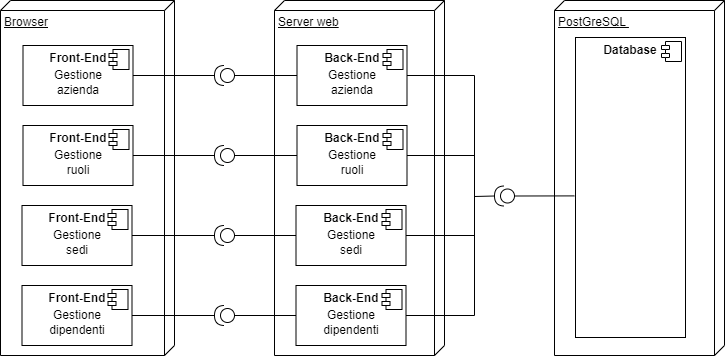

The diagram above was exported from draw.io. Its source (the exported page's mxGraphModel, read from the mxfile embedded in the PNG):
<mxGraphModel dx="1422" dy="702" grid="1" gridSize="10" guides="1" tooltips="1" connect="1" arrows="1" fold="1" page="1" pageScale="1" pageWidth="827" pageHeight="1169" math="0" shadow="0">
  <root>
    <mxCell id="0" />
    <mxCell id="1" parent="0" />
    <mxCell id="MKxSF9DpVe8pNDBhJ1ep-2" value="Browser" style="verticalAlign=top;align=left;spacingTop=8;spacingLeft=2;spacingRight=12;shape=cube;size=10;direction=south;fontStyle=4;html=1;" vertex="1" parent="1">
      <mxGeometry x="36" y="40" width="174" height="355" as="geometry" />
    </mxCell>
    <mxCell id="MKxSF9DpVe8pNDBhJ1ep-3" value="&lt;p style=&quot;margin: 0px ; margin-top: 6px ; text-align: center&quot;&gt;&lt;b&gt;Front-End&lt;/b&gt;&lt;/p&gt;" style="align=left;overflow=fill;html=1;dropTarget=0;" vertex="1" parent="1">
      <mxGeometry x="58.5" y="85" width="110" height="60" as="geometry" />
    </mxCell>
    <mxCell id="MKxSF9DpVe8pNDBhJ1ep-4" value="" style="shape=component;jettyWidth=8;jettyHeight=4;" vertex="1" parent="MKxSF9DpVe8pNDBhJ1ep-3">
      <mxGeometry x="1" width="20" height="20" relative="1" as="geometry">
        <mxPoint x="-24" y="4" as="offset" />
      </mxGeometry>
    </mxCell>
    <mxCell id="MKxSF9DpVe8pNDBhJ1ep-5" value="&lt;p style=&quot;margin: 0px ; margin-top: 6px ; text-align: center&quot;&gt;&lt;b&gt;Front-End&lt;/b&gt;&lt;/p&gt;" style="align=left;overflow=fill;html=1;dropTarget=0;" vertex="1" parent="1">
      <mxGeometry x="58.5" y="165" width="110" height="60" as="geometry" />
    </mxCell>
    <mxCell id="MKxSF9DpVe8pNDBhJ1ep-6" value="" style="shape=component;jettyWidth=8;jettyHeight=4;" vertex="1" parent="MKxSF9DpVe8pNDBhJ1ep-5">
      <mxGeometry x="1" width="20" height="20" relative="1" as="geometry">
        <mxPoint x="-24" y="4" as="offset" />
      </mxGeometry>
    </mxCell>
    <mxCell id="MKxSF9DpVe8pNDBhJ1ep-7" value="&lt;p style=&quot;margin: 0px ; margin-top: 6px ; text-align: center&quot;&gt;&lt;b&gt;Front-End&lt;/b&gt;&lt;/p&gt;" style="align=left;overflow=fill;html=1;dropTarget=0;" vertex="1" parent="1">
      <mxGeometry x="57.5" y="245" width="110" height="60" as="geometry" />
    </mxCell>
    <mxCell id="MKxSF9DpVe8pNDBhJ1ep-8" value="" style="shape=component;jettyWidth=8;jettyHeight=4;" vertex="1" parent="MKxSF9DpVe8pNDBhJ1ep-7">
      <mxGeometry x="1" width="20" height="20" relative="1" as="geometry">
        <mxPoint x="-24" y="4" as="offset" />
      </mxGeometry>
    </mxCell>
    <mxCell id="MKxSF9DpVe8pNDBhJ1ep-9" value="&lt;p style=&quot;margin: 0px ; margin-top: 6px ; text-align: center&quot;&gt;&lt;b&gt;Front-End&lt;/b&gt;&lt;/p&gt;" style="align=left;overflow=fill;html=1;dropTarget=0;" vertex="1" parent="1">
      <mxGeometry x="57.5" y="325" width="110" height="60" as="geometry" />
    </mxCell>
    <mxCell id="MKxSF9DpVe8pNDBhJ1ep-10" value="" style="shape=component;jettyWidth=8;jettyHeight=4;" vertex="1" parent="MKxSF9DpVe8pNDBhJ1ep-9">
      <mxGeometry x="1" width="20" height="20" relative="1" as="geometry">
        <mxPoint x="-24" y="4" as="offset" />
      </mxGeometry>
    </mxCell>
    <mxCell id="MKxSF9DpVe8pNDBhJ1ep-11" value="Gestione azienda" style="text;html=1;strokeColor=none;fillColor=none;align=center;verticalAlign=middle;whiteSpace=wrap;rounded=0;" vertex="1" parent="1">
      <mxGeometry x="83.5" y="107" width="60" height="30" as="geometry" />
    </mxCell>
    <mxCell id="MKxSF9DpVe8pNDBhJ1ep-12" value="Gestione ruoli" style="text;html=1;strokeColor=none;fillColor=none;align=center;verticalAlign=middle;whiteSpace=wrap;rounded=0;" vertex="1" parent="1">
      <mxGeometry x="83.5" y="187" width="60" height="30" as="geometry" />
    </mxCell>
    <mxCell id="MKxSF9DpVe8pNDBhJ1ep-13" value="Gestione sedi" style="text;html=1;strokeColor=none;fillColor=none;align=center;verticalAlign=middle;whiteSpace=wrap;rounded=0;" vertex="1" parent="1">
      <mxGeometry x="82.5" y="267" width="60" height="30" as="geometry" />
    </mxCell>
    <mxCell id="MKxSF9DpVe8pNDBhJ1ep-14" value="Gestione dipendenti" style="text;html=1;strokeColor=none;fillColor=none;align=center;verticalAlign=middle;whiteSpace=wrap;rounded=0;" vertex="1" parent="1">
      <mxGeometry x="82.5" y="347" width="60" height="30" as="geometry" />
    </mxCell>
    <mxCell id="MKxSF9DpVe8pNDBhJ1ep-15" value="Server web" style="verticalAlign=top;align=left;spacingTop=8;spacingLeft=2;spacingRight=12;shape=cube;size=10;direction=south;fontStyle=4;html=1;" vertex="1" parent="1">
      <mxGeometry x="310" y="40" width="170" height="355" as="geometry" />
    </mxCell>
    <mxCell id="MKxSF9DpVe8pNDBhJ1ep-16" value="&lt;p style=&quot;margin: 0px ; margin-top: 6px ; text-align: center&quot;&gt;&lt;b&gt;Back-End&lt;/b&gt;&lt;/p&gt;" style="align=left;overflow=fill;html=1;dropTarget=0;" vertex="1" parent="1">
      <mxGeometry x="332.5" y="85" width="110" height="60" as="geometry" />
    </mxCell>
    <mxCell id="MKxSF9DpVe8pNDBhJ1ep-17" value="" style="shape=component;jettyWidth=8;jettyHeight=4;" vertex="1" parent="MKxSF9DpVe8pNDBhJ1ep-16">
      <mxGeometry x="1" width="20" height="20" relative="1" as="geometry">
        <mxPoint x="-24" y="4" as="offset" />
      </mxGeometry>
    </mxCell>
    <mxCell id="MKxSF9DpVe8pNDBhJ1ep-18" value="&lt;p style=&quot;margin: 0px ; margin-top: 6px ; text-align: center&quot;&gt;&lt;b&gt;Back-End&lt;/b&gt;&lt;/p&gt;" style="align=left;overflow=fill;html=1;dropTarget=0;" vertex="1" parent="1">
      <mxGeometry x="332.5" y="165" width="110" height="60" as="geometry" />
    </mxCell>
    <mxCell id="MKxSF9DpVe8pNDBhJ1ep-19" value="" style="shape=component;jettyWidth=8;jettyHeight=4;" vertex="1" parent="MKxSF9DpVe8pNDBhJ1ep-18">
      <mxGeometry x="1" width="20" height="20" relative="1" as="geometry">
        <mxPoint x="-24" y="4" as="offset" />
      </mxGeometry>
    </mxCell>
    <mxCell id="MKxSF9DpVe8pNDBhJ1ep-20" value="&lt;p style=&quot;margin: 0px ; margin-top: 6px ; text-align: center&quot;&gt;&lt;b&gt;Back-End&lt;/b&gt;&lt;/p&gt;" style="align=left;overflow=fill;html=1;dropTarget=0;" vertex="1" parent="1">
      <mxGeometry x="331.5" y="245" width="110" height="60" as="geometry" />
    </mxCell>
    <mxCell id="MKxSF9DpVe8pNDBhJ1ep-21" value="" style="shape=component;jettyWidth=8;jettyHeight=4;" vertex="1" parent="MKxSF9DpVe8pNDBhJ1ep-20">
      <mxGeometry x="1" width="20" height="20" relative="1" as="geometry">
        <mxPoint x="-24" y="4" as="offset" />
      </mxGeometry>
    </mxCell>
    <mxCell id="MKxSF9DpVe8pNDBhJ1ep-22" value="&lt;p style=&quot;margin: 0px ; margin-top: 6px ; text-align: center&quot;&gt;&lt;b&gt;Back-End&lt;/b&gt;&lt;/p&gt;" style="align=left;overflow=fill;html=1;dropTarget=0;" vertex="1" parent="1">
      <mxGeometry x="331.5" y="325" width="110" height="60" as="geometry" />
    </mxCell>
    <mxCell id="MKxSF9DpVe8pNDBhJ1ep-23" value="" style="shape=component;jettyWidth=8;jettyHeight=4;" vertex="1" parent="MKxSF9DpVe8pNDBhJ1ep-22">
      <mxGeometry x="1" width="20" height="20" relative="1" as="geometry">
        <mxPoint x="-24" y="4" as="offset" />
      </mxGeometry>
    </mxCell>
    <mxCell id="MKxSF9DpVe8pNDBhJ1ep-24" value="Gestione azienda" style="text;html=1;strokeColor=none;fillColor=none;align=center;verticalAlign=middle;whiteSpace=wrap;rounded=0;" vertex="1" parent="1">
      <mxGeometry x="357.5" y="107" width="60" height="30" as="geometry" />
    </mxCell>
    <mxCell id="MKxSF9DpVe8pNDBhJ1ep-25" value="Gestione ruoli" style="text;html=1;strokeColor=none;fillColor=none;align=center;verticalAlign=middle;whiteSpace=wrap;rounded=0;" vertex="1" parent="1">
      <mxGeometry x="357.5" y="187" width="60" height="30" as="geometry" />
    </mxCell>
    <mxCell id="MKxSF9DpVe8pNDBhJ1ep-26" value="Gestione sedi" style="text;html=1;strokeColor=none;fillColor=none;align=center;verticalAlign=middle;whiteSpace=wrap;rounded=0;" vertex="1" parent="1">
      <mxGeometry x="356.5" y="267" width="60" height="30" as="geometry" />
    </mxCell>
    <mxCell id="MKxSF9DpVe8pNDBhJ1ep-27" value="Gestione dipendenti" style="text;html=1;strokeColor=none;fillColor=none;align=center;verticalAlign=middle;whiteSpace=wrap;rounded=0;" vertex="1" parent="1">
      <mxGeometry x="356.5" y="347" width="60" height="30" as="geometry" />
    </mxCell>
    <mxCell id="MKxSF9DpVe8pNDBhJ1ep-28" value="PostGreSQL&amp;nbsp;" style="verticalAlign=top;align=left;spacingTop=8;spacingLeft=2;spacingRight=12;shape=cube;size=10;direction=south;fontStyle=4;html=1;" vertex="1" parent="1">
      <mxGeometry x="590" y="40" width="170" height="355" as="geometry" />
    </mxCell>
    <mxCell id="MKxSF9DpVe8pNDBhJ1ep-29" value="&lt;p style=&quot;margin: 0px ; margin-top: 6px ; text-align: center&quot;&gt;&lt;b&gt;Database&lt;/b&gt;&lt;/p&gt;" style="align=left;overflow=fill;html=1;dropTarget=0;" vertex="1" parent="1">
      <mxGeometry x="611" y="77" width="110" height="300" as="geometry" />
    </mxCell>
    <mxCell id="MKxSF9DpVe8pNDBhJ1ep-30" value="" style="shape=component;jettyWidth=8;jettyHeight=4;" vertex="1" parent="MKxSF9DpVe8pNDBhJ1ep-29">
      <mxGeometry x="1" width="20" height="20" relative="1" as="geometry">
        <mxPoint x="-24" y="4" as="offset" />
      </mxGeometry>
    </mxCell>
    <mxCell id="MKxSF9DpVe8pNDBhJ1ep-31" value="" style="shape=providedRequiredInterface;html=1;verticalLabelPosition=bottom;sketch=0;direction=west;" vertex="1" parent="1">
      <mxGeometry x="250" y="105" width="20" height="20" as="geometry" />
    </mxCell>
    <mxCell id="MKxSF9DpVe8pNDBhJ1ep-32" value="" style="shape=providedRequiredInterface;html=1;verticalLabelPosition=bottom;sketch=0;direction=west;" vertex="1" parent="1">
      <mxGeometry x="250" y="185" width="20" height="20" as="geometry" />
    </mxCell>
    <mxCell id="MKxSF9DpVe8pNDBhJ1ep-33" value="" style="shape=providedRequiredInterface;html=1;verticalLabelPosition=bottom;sketch=0;direction=west;" vertex="1" parent="1">
      <mxGeometry x="250" y="265" width="20" height="20" as="geometry" />
    </mxCell>
    <mxCell id="MKxSF9DpVe8pNDBhJ1ep-34" value="" style="shape=providedRequiredInterface;html=1;verticalLabelPosition=bottom;sketch=0;direction=west;" vertex="1" parent="1">
      <mxGeometry x="250" y="345" width="20" height="20" as="geometry" />
    </mxCell>
    <mxCell id="MKxSF9DpVe8pNDBhJ1ep-35" value="" style="shape=providedRequiredInterface;html=1;verticalLabelPosition=bottom;sketch=0;direction=west;" vertex="1" parent="1">
      <mxGeometry x="530" y="225.5" width="20" height="20" as="geometry" />
    </mxCell>
    <mxCell id="MKxSF9DpVe8pNDBhJ1ep-36" value="" style="endArrow=none;html=1;rounded=0;entryX=1;entryY=0.5;entryDx=0;entryDy=0;exitX=1;exitY=0.5;exitDx=0;exitDy=0;exitPerimeter=0;" edge="1" parent="1" source="MKxSF9DpVe8pNDBhJ1ep-31" target="MKxSF9DpVe8pNDBhJ1ep-3">
      <mxGeometry width="50" height="50" relative="1" as="geometry">
        <mxPoint x="700" y="250" as="sourcePoint" />
        <mxPoint x="750" y="200" as="targetPoint" />
      </mxGeometry>
    </mxCell>
    <mxCell id="MKxSF9DpVe8pNDBhJ1ep-37" value="" style="endArrow=none;html=1;rounded=0;entryX=0;entryY=0.5;entryDx=0;entryDy=0;entryPerimeter=0;exitX=0;exitY=0.5;exitDx=0;exitDy=0;" edge="1" parent="1" source="MKxSF9DpVe8pNDBhJ1ep-16" target="MKxSF9DpVe8pNDBhJ1ep-31">
      <mxGeometry width="50" height="50" relative="1" as="geometry">
        <mxPoint x="700" y="250" as="sourcePoint" />
        <mxPoint x="750" y="200" as="targetPoint" />
      </mxGeometry>
    </mxCell>
    <mxCell id="MKxSF9DpVe8pNDBhJ1ep-38" value="" style="endArrow=none;html=1;rounded=0;entryX=1;entryY=0.5;entryDx=0;entryDy=0;exitX=1;exitY=0.5;exitDx=0;exitDy=0;exitPerimeter=0;" edge="1" parent="1" source="MKxSF9DpVe8pNDBhJ1ep-32" target="MKxSF9DpVe8pNDBhJ1ep-5">
      <mxGeometry width="50" height="50" relative="1" as="geometry">
        <mxPoint x="700" y="250" as="sourcePoint" />
        <mxPoint x="750" y="200" as="targetPoint" />
      </mxGeometry>
    </mxCell>
    <mxCell id="MKxSF9DpVe8pNDBhJ1ep-39" value="" style="endArrow=none;html=1;rounded=0;entryX=0;entryY=0.5;entryDx=0;entryDy=0;entryPerimeter=0;exitX=0;exitY=0.5;exitDx=0;exitDy=0;" edge="1" parent="1" source="MKxSF9DpVe8pNDBhJ1ep-18" target="MKxSF9DpVe8pNDBhJ1ep-32">
      <mxGeometry width="50" height="50" relative="1" as="geometry">
        <mxPoint x="700" y="250" as="sourcePoint" />
        <mxPoint x="750" y="200" as="targetPoint" />
      </mxGeometry>
    </mxCell>
    <mxCell id="MKxSF9DpVe8pNDBhJ1ep-40" value="" style="endArrow=none;html=1;rounded=0;exitX=1;exitY=0.5;exitDx=0;exitDy=0;exitPerimeter=0;entryX=1;entryY=0.5;entryDx=0;entryDy=0;" edge="1" parent="1" source="MKxSF9DpVe8pNDBhJ1ep-33" target="MKxSF9DpVe8pNDBhJ1ep-7">
      <mxGeometry width="50" height="50" relative="1" as="geometry">
        <mxPoint x="700" y="250" as="sourcePoint" />
        <mxPoint x="240" y="320" as="targetPoint" />
      </mxGeometry>
    </mxCell>
    <mxCell id="MKxSF9DpVe8pNDBhJ1ep-41" value="" style="endArrow=none;html=1;rounded=0;entryX=0;entryY=0.5;entryDx=0;entryDy=0;entryPerimeter=0;exitX=0;exitY=0.5;exitDx=0;exitDy=0;" edge="1" parent="1" source="MKxSF9DpVe8pNDBhJ1ep-20" target="MKxSF9DpVe8pNDBhJ1ep-33">
      <mxGeometry width="50" height="50" relative="1" as="geometry">
        <mxPoint x="700" y="250" as="sourcePoint" />
        <mxPoint x="750" y="200" as="targetPoint" />
      </mxGeometry>
    </mxCell>
    <mxCell id="MKxSF9DpVe8pNDBhJ1ep-42" value="" style="endArrow=none;html=1;rounded=0;entryX=1;entryY=0.5;entryDx=0;entryDy=0;exitX=1;exitY=0.5;exitDx=0;exitDy=0;exitPerimeter=0;" edge="1" parent="1" source="MKxSF9DpVe8pNDBhJ1ep-34" target="MKxSF9DpVe8pNDBhJ1ep-9">
      <mxGeometry width="50" height="50" relative="1" as="geometry">
        <mxPoint x="700" y="250" as="sourcePoint" />
        <mxPoint x="750" y="200" as="targetPoint" />
      </mxGeometry>
    </mxCell>
    <mxCell id="MKxSF9DpVe8pNDBhJ1ep-43" value="" style="endArrow=none;html=1;rounded=0;entryX=0;entryY=0.5;entryDx=0;entryDy=0;entryPerimeter=0;exitX=0;exitY=0.5;exitDx=0;exitDy=0;" edge="1" parent="1" source="MKxSF9DpVe8pNDBhJ1ep-22" target="MKxSF9DpVe8pNDBhJ1ep-34">
      <mxGeometry width="50" height="50" relative="1" as="geometry">
        <mxPoint x="700" y="250" as="sourcePoint" />
        <mxPoint x="750" y="200" as="targetPoint" />
      </mxGeometry>
    </mxCell>
    <mxCell id="MKxSF9DpVe8pNDBhJ1ep-46" value="" style="endArrow=none;html=1;rounded=0;exitX=1;exitY=0.5;exitDx=0;exitDy=0;entryX=1;entryY=0.5;entryDx=0;entryDy=0;entryPerimeter=0;" edge="1" parent="1" source="MKxSF9DpVe8pNDBhJ1ep-22" target="MKxSF9DpVe8pNDBhJ1ep-35">
      <mxGeometry width="50" height="50" relative="1" as="geometry">
        <mxPoint x="700" y="250" as="sourcePoint" />
        <mxPoint x="510" y="220" as="targetPoint" />
        <Array as="points">
          <mxPoint x="510" y="355" />
          <mxPoint x="510" y="236" />
        </Array>
      </mxGeometry>
    </mxCell>
    <mxCell id="MKxSF9DpVe8pNDBhJ1ep-47" value="" style="endArrow=none;html=1;rounded=0;entryX=1;entryY=0.5;entryDx=0;entryDy=0;" edge="1" parent="1" target="MKxSF9DpVe8pNDBhJ1ep-16">
      <mxGeometry width="50" height="50" relative="1" as="geometry">
        <mxPoint x="510" y="250" as="sourcePoint" />
        <mxPoint x="750" y="200" as="targetPoint" />
        <Array as="points">
          <mxPoint x="510" y="115" />
        </Array>
      </mxGeometry>
    </mxCell>
    <mxCell id="MKxSF9DpVe8pNDBhJ1ep-48" value="" style="endArrow=none;html=1;rounded=0;exitX=1;exitY=0.5;exitDx=0;exitDy=0;" edge="1" parent="1" source="MKxSF9DpVe8pNDBhJ1ep-18">
      <mxGeometry width="50" height="50" relative="1" as="geometry">
        <mxPoint x="700" y="250" as="sourcePoint" />
        <mxPoint x="510" y="195" as="targetPoint" />
      </mxGeometry>
    </mxCell>
    <mxCell id="MKxSF9DpVe8pNDBhJ1ep-49" value="" style="endArrow=none;html=1;rounded=0;exitX=1;exitY=0.5;exitDx=0;exitDy=0;" edge="1" parent="1" source="MKxSF9DpVe8pNDBhJ1ep-20">
      <mxGeometry width="50" height="50" relative="1" as="geometry">
        <mxPoint x="700" y="250" as="sourcePoint" />
        <mxPoint x="510" y="275" as="targetPoint" />
      </mxGeometry>
    </mxCell>
    <mxCell id="MKxSF9DpVe8pNDBhJ1ep-50" value="" style="endArrow=none;html=1;rounded=0;entryX=0;entryY=0.5;entryDx=0;entryDy=0;entryPerimeter=0;exitX=-0.009;exitY=0.528;exitDx=0;exitDy=0;exitPerimeter=0;" edge="1" parent="1" source="MKxSF9DpVe8pNDBhJ1ep-29" target="MKxSF9DpVe8pNDBhJ1ep-35">
      <mxGeometry width="50" height="50" relative="1" as="geometry">
        <mxPoint x="560" y="270" as="sourcePoint" />
        <mxPoint x="750" y="200" as="targetPoint" />
      </mxGeometry>
    </mxCell>
  </root>
</mxGraphModel>